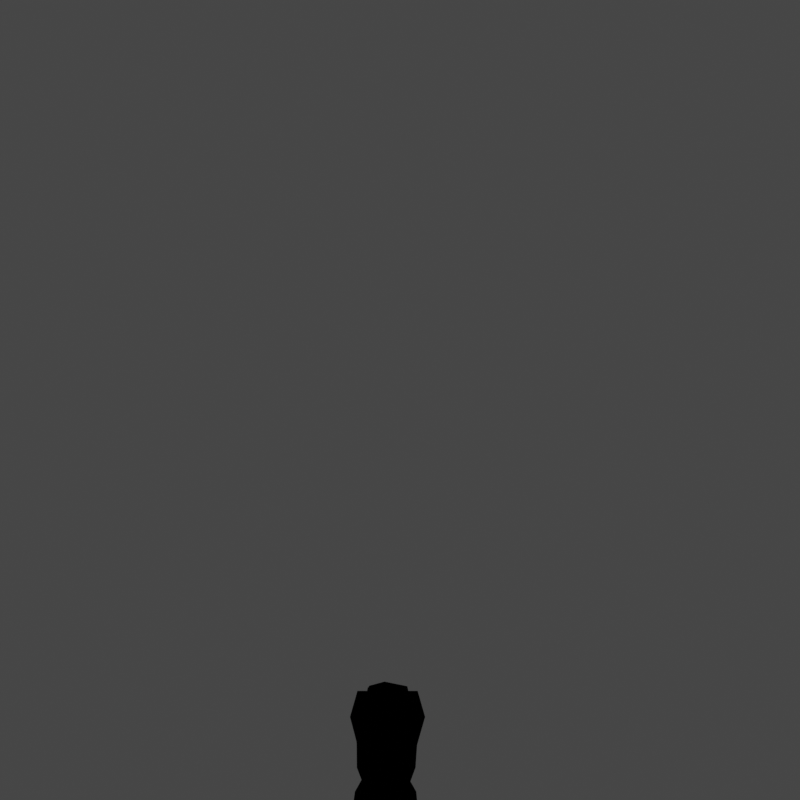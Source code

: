# Source: arms.blend  (saved by Blender 4.0.36; exported with 4.5.12 LTS)
import bpy
from mathutils import Matrix  # noqa: F401  (used for matrix-valued properties, if any)

bpy.ops.wm.read_factory_settings(use_empty=True)
scene = bpy.context.scene
scene.name = 'Scene'

# ---- collections
col_gemini0 = bpy.data.collections.new('gemini0'); scene.collection.children.link(col_gemini0)

# ---- images (referenced by path relative to the original .blend; pixels are not part of the script)
import os
ASSET_DIR = os.environ.get("B2B_ASSET_DIR", "")  # directory of the original .blend (textures are referenced by path, not embedded)
HERE = os.path.dirname(os.path.abspath(__file__))  # packed textures are extracted next to this script under _unpacked/

def load_image(name, relpath, width, height, colorspace="sRGB"):
    """Load a texture the original file referenced (path relative to the .blend, or extracted next to this script)."""
    p = next((c for c in (os.path.join(HERE, relpath), os.path.join(ASSET_DIR, relpath)) if relpath and os.path.exists(c)), "")
    if p:
        img = bpy.data.images.load(p, check_existing=True)
        img.name = name
    else:  # same state as the original file: an image datablock whose file is absent (Cycles renders it pink)
        img = bpy.data.images.new(name, width, height)
        img.source = "FILE"
        img.filepath = "//" + (relpath or name)
    img.colorspace_settings.name = colorspace
    return img
img_geminitexture_png = load_image('geminiTexture.png', 'geminiTexture.png', 1024, 1024, 'Filmic sRGB')

# ---- materials (node trees are filled in below, after node groups)
mat_gemini0material = bpy.data.materials.new('gemini0Material')
mat_gemini0material.use_transparent_shadow = False
mat_gemini0material.diffuse_color = (0.9823, 0.305, 0.5395, 1.0)
mat_gemini0material.roughness = 1.0
mat_gemini0material.specular_intensity = 0.0

# ---- node groups
ng_gemini0shading = bpy.data.node_groups.new('gemini0Shading', 'ShaderNodeTree')
_s = ng_gemini0shading.interface.new_socket(name='Color', in_out='OUTPUT', socket_type='NodeSocketColor')
_s.default_value = (0.0, 0.0, 0.0, 0.0)
_s = ng_gemini0shading.interface.new_socket(name='Color1', in_out='INPUT', socket_type='NodeSocketColor')
_s.default_value = (0.5, 0.5, 0.5, 1.0)
_s = ng_gemini0shading.interface.new_socket(name='Fac', in_out='INPUT', socket_type='NodeSocketFloat')
_s.subtype = 'FACTOR'
_s.default_value = 0.5
_s.min_value = 0.0
_s.max_value = 1.0
_N = ng_gemini0shading.nodes; _L = ng_gemini0shading.links
n0 = _N.new('ShaderNodeShaderToRGB'); n0.name = 'Shader to RGB'; n0.location = (-130, -118)
n1 = _N.new('ShaderNodeValToRGB'); n1.name = 'ColorRamp'; n1.location = (49, -21)
n1.color_ramp.interpolation = 'CONSTANT'
while len(n1.color_ramp.elements) > 1: n1.color_ramp.elements.remove(n1.color_ramp.elements[-1])
n1.color_ramp.elements[0].position = 0.0; n1.color_ramp.elements[0].color = (0.0, 0.0, 0.0, 1.0)
_e = n1.color_ramp.elements.new(0.1227); _e.color = (1.0, 1.0, 1.0, 1.0)
n2 = _N.new('ShaderNodeBsdfDiffuse'); n2.name = 'Diffuse BSDF'; n2.location = (-356, -135)
n2.inputs[0].default_value = (1.0, 1.0, 1.0, 1.0)
n3 = _N.new('NodeGroupInput'); n3.name = 'Group Input'; n3.location = (-556, 0)
n4 = _N.new('NodeGroupOutput'); n4.name = 'Group Output'; n4.location = (531, 0)
n5 = _N.new('ShaderNodeMix'); n5.name = 'Mix'; n5.location = (356, 135)
n5.width = 125
n5.data_type = 'RGBA'
n5.blend_type = 'MULTIPLY'
_L.new(n3.outputs[0], n5.inputs[6])
_L.new(n5.outputs[2], n4.inputs[0])
_L.new(n0.outputs[0], n1.inputs[0])
_L.new(n2.outputs[0], n0.inputs[0])
_L.new(n1.outputs[0], n5.inputs[7])
_L.new(n3.outputs[1], n5.inputs[0])
n4.is_active_output = True

# ---- material node trees
mat_gemini0material.use_nodes = True; mat_gemini0material.node_tree.nodes.clear()
_N = mat_gemini0material.node_tree.nodes; _L = mat_gemini0material.node_tree.links
n0 = _N.new('ShaderNodeOutputMaterial'); n0.name = 'Material Output'; n0.location = (696, 249)
n1 = _N.new('ShaderNodeTexImage'); n1.name = 'Image Texture'; n1.location = (-239, 294)
n1.width = 217
n1.image = img_geminitexture_png
n1.interpolation = 'Closest'
n1.extension = 'EXTEND'
n2 = _N.new('ShaderNodeGroup'); n2.name = 'Group'; n2.location = (218, 223)
n2.node_tree = ng_gemini0shading
n2.inputs[1].default_value = 0.5
_L.new(n1.outputs[0], n2.inputs[0])
_L.new(n2.outputs[0], n0.inputs[0])
n0.is_active_output = True

# ---- world
world_world = bpy.data.worlds.new('World'); scene.world = world_world
world_world.use_nodes = True; world_world.node_tree.nodes.clear()
_N = world_world.node_tree.nodes; _L = world_world.node_tree.links
n0 = _N.new('ShaderNodeOutputWorld'); n0.name = 'World Output'; n0.location = (300, 300)
n1 = _N.new('ShaderNodeBackground'); n1.name = 'Background'; n1.location = (10, 300)
n1.inputs[0].default_value = (0.05088, 0.05088, 0.05088, 1.0)
_L.new(n1.outputs[0], n0.inputs[0])
n0.is_active_output = True
world_world.color = (0.05088, 0.05088, 0.05088)
world_world.use_sun_shadow = False
world_world.sun_shadow_jitter_overblur = 0.0

# ---- cameras
cam_camera = bpy.data.cameras.new('Camera')
cam_camera.clip_end = 100.0
cam_camera.lens = 73.0
cam_camera.ortho_scale = 7.314

# ---- lights
light_light = bpy.data.lights.new('Light', 'POINT')
light_light.transmission_factor = 0.0
light_light.energy = 1000.0
light_light.shadow_soft_size = 0.1
light_light.shadow_maximum_resolution = 0.003
light_light.use_absolute_resolution = True

# ---- meshes
me_cube = bpy.data.meshes.new('Cube')
me_cube.from_pydata([(-1.313, -0.1173, 2.167), (-1.313, -0.1173, 2.522), (-1.313, 0.2822, 2.167), (-1.313, 0.2822, 2.522), (-0.2543, -0.05803, 2.261), (-0.2478, -0.03433, 2.496), (-0.2543, 0.2229, 2.261), (-0.2478, 0.1992, 2.496), (-1.354, 0.2059, 2.493), (-1.354, 0.2059, 2.197), (-1.354, -0.04103, 2.493), (-1.354, -0.04103, 2.197), (-0.7979, 0.236, 2.187), (-0.7464, 0.2337, 2.19), (-0.7399, 0.2339, 2.5), (-0.7907, 0.236, 2.502), (-0.7464, -0.0688, 2.19), (-0.7979, -0.07113, 2.187), (-0.7907, -0.07111, 2.502), (-0.7399, -0.069, 2.5), (-1.467, 0.2157, 2.502), (-1.467, 0.2157, 2.187), (-1.467, -0.05081, 2.502), (-1.467, -0.05081, 2.187), (-1.313, -0.1671, 2.345), (-1.313, 0.332, 2.345), (-0.2074, 0.2575, 2.376), (-0.2074, -0.09264, 2.376), (-1.354, -0.07408, 2.345), (-1.354, 0.239, 2.345), (-1.468, 0.2501, 2.345), (-1.468, -0.08526, 2.345), (-0.7943, -0.1106, 2.345), (-0.7434, -0.1079, 2.345), (-0.7434, 0.2728, 2.345), (-0.7943, 0.2755, 2.345)], [], [(1, 3, 8, 10), (7, 14, 19, 5), (26, 7, 5, 27), (28, 10, 22, 31), (2, 12, 17, 0), (27, 5, 19, 33), (15, 3, 1, 18), (34, 14, 7, 26), (32, 18, 1, 24), (13, 6, 4, 16), (15, 18, 19, 14), (13, 16, 17, 12), (32, 17, 16, 33), (34, 13, 12, 35), (25, 3, 15, 35), (2, 0, 11, 9), (25, 2, 9, 29), (24, 1, 10, 28), (10, 8, 20, 22), (29, 9, 21, 30), (9, 11, 23, 21), (8, 29, 30, 20), (0, 24, 28, 11), (3, 25, 29, 8), (2, 25, 35, 12), (14, 34, 35, 15), (18, 32, 33, 19), (17, 32, 24, 0), (13, 34, 26, 6), (4, 27, 33, 16), (11, 28, 31, 23), (6, 26, 27, 4), (29, 28, 10, 8), (29, 9, 11, 28)])
me_cube.polygons.foreach_set('use_smooth', [True] * 34)
_uv = me_cube.uv_layers.new(name='UVMap')
_uv.uv.foreach_set('vector', [0.03833, 0.7168, 0.03833, 0.7168, 0.03136, 0.7119, 0.03136, 0.7119, 0.2102, 0.7124, 0.1348, 0.7131, 0.1348, 0.7131, 0.2102, 0.7124, 0.217, 0.6922, 0.2102, 0.7124, 0.2102, 0.7124, 0.217, 0.6922, 0.03134, 0.687, 0.03136, 0.7119, 0.0123, 0.7135, 0.01221, 0.687, 0.03833, 0.6571, 0.125, 0.6605, 0.125, 0.6605, 0.03833, 0.6571, 0.217, 0.6922, 0.2102, 0.7124, 0.1348, 0.7131, 0.1342, 0.6869, 0.1262, 0.7134, 0.03833, 0.7168, 0.03833, 0.7168, 0.1262, 0.7134, 0.1342, 0.6869, 0.1348, 0.7131, 0.2102, 0.7124, 0.217, 0.6922, 0.1256, 0.6869, 0.1262, 0.7134, 0.03833, 0.7168, 0.03825, 0.6869, 0.1337, 0.6608, 0.2149, 0.6728, 0.2149, 0.6728, 0.1337, 0.6608, 0.1262, 0.7134, 0.1262, 0.7134, 0.1348, 0.7131, 0.1348, 0.7131, 0.1337, 0.6608, 0.1337, 0.6608, 0.125, 0.6605, 0.125, 0.6605, 0.1256, 0.6869, 0.125, 0.6605, 0.1337, 0.6608, 0.1342, 0.6869, 0.1342, 0.6869, 0.1337, 0.6608, 0.125, 0.6605, 0.1256, 0.6869, 0.03825, 0.6869, 0.03833, 0.7168, 0.1262, 0.7134, 0.1256, 0.6869, 0.03833, 0.6571, 0.03833, 0.6571, 0.03136, 0.662, 0.03136, 0.662, 0.03825, 0.6869, 0.03833, 0.6571, 0.03136, 0.662, 0.03134, 0.687, 0.03825, 0.6869, 0.03833, 0.7168, 0.03136, 0.7119, 0.03134, 0.687, 0.03136, 0.7119, 0.03136, 0.7119, 0.0123, 0.7135, 0.0123, 0.7135, 0.03134, 0.687, 0.03136, 0.662, 0.0123, 0.6604, 0.01221, 0.687, 0.03136, 0.662, 0.03136, 0.662, 0.0123, 0.6604, 0.0123, 0.6604, 0.03136, 0.7119, 0.03134, 0.687, 0.01221, 0.687, 0.0123, 0.7135, 0.03833, 0.6571, 0.03825, 0.6869, 0.03134, 0.687, 0.03136, 0.662, 0.03833, 0.7168, 0.03825, 0.6869, 0.03134, 0.687, 0.03136, 0.7119, 0.03833, 0.6571, 0.03825, 0.6869, 0.1256, 0.6869, 0.125, 0.6605, 0.1348, 0.7131, 0.1342, 0.6869, 0.1256, 0.6869, 0.1262, 0.7134, 0.1262, 0.7134, 0.1256, 0.6869, 0.1342, 0.6869, 0.1348, 0.7131, 0.125, 0.6605, 0.1256, 0.6869, 0.03825, 0.6869, 0.03833, 0.6571, 0.1337, 0.6608, 0.1342, 0.6869, 0.217, 0.6922, 0.2149, 0.6728, 0.2149, 0.6728, 0.217, 0.6922, 0.1342, 0.6869, 0.1337, 0.6608, 0.03136, 0.662, 0.03134, 0.687, 0.01221, 0.687, 0.0123, 0.6604, 0.2149, 0.6728, 0.217, 0.6922, 0.217, 0.6922, 0.2149, 0.6728, 0.03792, 0.7346, 0.03792, 0.7346, 0.03795, 0.7429, 0.03795, 0.7429, 0.03792, 0.7346, 0.03795, 0.7291, 0.03795, 0.7291, 0.03792, 0.7346])
_ca = me_cube.color_attributes.new('Col', 'BYTE_COLOR', 'CORNER')
_ca.data.foreach_set('color', [1.0, 1.0, 1.0, 1.0, 1.0, 1.0, 1.0, 1.0, 1.0, 1.0, 1.0, 1.0, 1.0, 1.0, 1.0, 1.0, 1.0, 1.0, 1.0, 1.0, 1.0, 1.0, 1.0, 1.0, 1.0, 1.0, 1.0, 1.0, 1.0, 1.0, 1.0, 1.0, 1.0, 1.0, 1.0, 1.0, 1.0, 1.0, 1.0, 1.0, 1.0, 1.0, 1.0, 1.0, 1.0, 1.0, 1.0, 1.0, 1.0, 1.0, 1.0, 1.0, 1.0, 1.0, 1.0, 1.0, 1.0, 1.0, 1.0, 1.0, 1.0, 1.0, 1.0, 1.0, 1.0, 1.0, 1.0, 1.0, 1.0, 1.0, 1.0, 1.0, 1.0, 1.0, 1.0, 1.0, 1.0, 1.0, 1.0, 1.0, 1.0, 1.0, 1.0, 1.0, 1.0, 1.0, 1.0, 1.0, 1.0, 1.0, 1.0, 1.0, 1.0, 1.0, 1.0, 1.0, 1.0, 1.0, 1.0, 1.0, 1.0, 1.0, 1.0, 1.0, 1.0, 1.0, 1.0, 1.0, 1.0, 1.0, 1.0, 1.0, 1.0, 1.0, 1.0, 1.0, 1.0, 1.0, 1.0, 1.0, 1.0, 1.0, 1.0, 1.0, 1.0, 1.0, 1.0, 1.0, 1.0, 1.0, 1.0, 1.0, 1.0, 1.0, 1.0, 1.0, 1.0, 1.0, 1.0, 1.0, 1.0, 1.0, 1.0, 1.0, 1.0, 1.0, 1.0, 1.0, 1.0, 1.0, 1.0, 1.0, 1.0, 1.0, 1.0, 1.0, 1.0, 1.0, 1.0, 1.0, 1.0, 1.0, 1.0, 1.0, 1.0, 1.0, 1.0, 1.0, 1.0, 1.0, 1.0, 1.0, 1.0, 1.0, 1.0, 1.0, 1.0, 1.0, 1.0, 1.0, 1.0, 1.0, 1.0, 1.0, 1.0, 1.0, 1.0, 1.0, 1.0, 1.0, 1.0, 1.0, 1.0, 1.0, 1.0, 1.0, 1.0, 1.0, 1.0, 1.0, 1.0, 1.0, 1.0, 1.0, 1.0, 1.0, 1.0, 1.0, 1.0, 1.0, 1.0, 1.0, 1.0, 1.0, 1.0, 1.0, 1.0, 1.0, 1.0, 1.0, 1.0, 1.0, 1.0, 1.0, 1.0, 1.0, 1.0, 1.0, 1.0, 1.0, 1.0, 1.0, 1.0, 1.0, 1.0, 1.0, 1.0, 1.0, 1.0, 1.0, 1.0, 1.0, 1.0, 1.0, 1.0, 1.0, 1.0, 1.0, 1.0, 1.0, 1.0, 1.0, 1.0, 1.0, 1.0, 1.0, 1.0, 1.0, 1.0, 1.0, 1.0, 1.0, 1.0, 1.0, 1.0, 1.0, 1.0, 1.0, 1.0, 1.0, 1.0, 1.0, 1.0, 1.0, 1.0, 1.0, 1.0, 1.0, 1.0, 1.0, 1.0, 1.0, 1.0, 1.0, 1.0, 1.0, 1.0, 1.0, 1.0, 1.0, 1.0, 1.0, 1.0, 1.0, 1.0, 1.0, 1.0, 1.0, 1.0, 1.0, 1.0, 1.0, 1.0, 1.0, 1.0, 1.0, 1.0, 1.0, 1.0, 1.0, 1.0, 1.0, 1.0, 1.0, 1.0, 1.0, 1.0, 1.0, 1.0, 1.0, 1.0, 1.0, 1.0, 1.0, 1.0, 1.0, 1.0, 1.0, 1.0, 1.0, 1.0, 1.0, 1.0, 1.0, 1.0, 1.0, 1.0, 1.0, 1.0, 1.0, 1.0, 1.0, 1.0, 1.0, 1.0, 1.0, 1.0, 1.0, 1.0, 1.0, 1.0, 1.0, 1.0, 1.0, 1.0, 1.0, 1.0, 1.0, 1.0, 1.0, 1.0, 1.0, 1.0, 1.0, 1.0, 1.0, 1.0, 1.0, 1.0, 1.0, 1.0, 1.0, 1.0, 1.0, 1.0, 1.0, 1.0, 1.0, 1.0, 1.0, 1.0, 1.0, 1.0, 1.0, 1.0, 1.0, 1.0, 1.0, 1.0, 1.0, 1.0, 1.0, 1.0, 1.0, 1.0, 1.0, 1.0, 1.0, 1.0, 1.0, 1.0, 1.0, 1.0, 1.0, 1.0, 1.0, 1.0, 1.0, 1.0, 1.0, 1.0, 1.0, 1.0, 1.0, 1.0, 1.0, 1.0, 1.0, 1.0, 1.0, 1.0, 1.0, 1.0, 1.0, 1.0, 1.0, 1.0, 1.0, 1.0, 1.0, 1.0, 1.0, 1.0, 1.0, 1.0, 1.0, 1.0, 1.0, 1.0, 1.0, 1.0, 1.0, 1.0, 1.0, 1.0, 1.0, 1.0, 1.0, 1.0, 1.0, 1.0, 1.0, 1.0, 1.0, 1.0, 1.0, 1.0, 1.0, 1.0, 1.0, 1.0, 1.0, 1.0, 1.0, 1.0, 1.0, 1.0, 1.0, 1.0, 1.0, 1.0, 1.0, 1.0, 1.0, 1.0, 1.0, 1.0, 1.0, 1.0, 1.0, 1.0, 1.0, 1.0, 1.0, 1.0, 1.0, 1.0, 1.0, 1.0, 1.0, 1.0, 1.0, 1.0, 1.0, 1.0, 1.0, 1.0, 1.0, 1.0, 1.0, 1.0, 1.0, 1.0, 1.0, 1.0, 1.0, 1.0, 1.0, 1.0, 1.0, 1.0, 1.0, 1.0, 1.0, 1.0, 1.0, 1.0, 1.0, 1.0, 1.0, 1.0, 1.0, 1.0, 1.0, 1.0, 1.0, 1.0, 1.0, 1.0, 1.0, 1.0, 1.0, 1.0, 1.0, 1.0, 1.0, 1.0, 1.0, 1.0, 1.0, 1.0, 1.0, 1.0, 1.0])
me_cube.materials.append(mat_gemini0material)
me_cube.update()
me_cube_021 = bpy.data.meshes.new('Cube.021')
me_cube_021.from_pydata([(-1.33, 0.09868, 2.419), (-1.334, 0.09709, 2.292), (-1.369, -0.003369, 2.332), (-1.369, -0.003259, 2.386), (-1.369, 0.1868, 2.297), (-1.368, 0.187, 2.4), (-1.468, 0.1037, 2.452), (-1.517, 0.1049, 2.252), (-1.502, -0.06231, 2.3), (-1.483, -0.06372, 2.406), (-1.498, 0.2263, 2.294), (-1.462, 0.2235, 2.427), (-1.579, 0.1044, 2.463), (-1.604, 0.1042, 2.333), (-1.636, -0.05652, 2.372), (-1.59, -0.06036, 2.427), (-1.587, 0.2239, 2.337), (-1.57, 0.2226, 2.443), (-1.887, 0.1104, 2.359), (-1.878, 0.1072, 2.274), (-1.854, -0.02348, 2.312), (-1.846, -0.02396, 2.349), (-1.809, 0.195, 2.305), (-1.815, 0.1958, 2.373), (-1.681, 0.2115, 2.354), (-1.727, 0.1045, 2.35), (-1.719, -0.05036, 2.387), (-1.718, -0.05022, 2.437), (-1.68, 0.2117, 2.451), (-1.723, 0.1065, 2.468), (-1.764, -0.06618, 2.279), (-1.796, -0.06319, 2.326), (-1.776, -0.1129, 2.277), (-1.807, -0.1099, 2.324), (-1.694, -0.06578, 2.282), (-1.695, -0.06556, 2.343), (-1.706, -0.1125, 2.281), (-1.706, -0.1123, 2.342), (-1.604, -0.07789, 2.285), (-1.637, -0.07238, 2.361), (-1.583, -0.1209, 2.291), (-1.617, -0.1154, 2.367)], [], [(1, 0, 3, 2), (4, 5, 0, 1), (7, 13, 16, 10), (6, 12, 15, 9), (1, 7, 10, 4), (3, 9, 8, 2), (4, 10, 11, 5), (5, 11, 6, 0), (0, 6, 9, 3), (27, 21, 20, 26), (25, 19, 22, 24), (10, 16, 17, 11), (11, 17, 12, 6), (19, 20, 21, 18), (22, 19, 18, 23), (26, 20, 19, 25), (24, 22, 23, 28), (28, 23, 18, 29), (29, 18, 21, 27), (12, 29, 27, 15), (17, 28, 29, 12), (16, 24, 28, 17), (14, 26, 25, 13), (13, 25, 24, 16), (15, 27, 26, 14), (30, 32, 33, 31), (36, 34, 38, 40), (32, 30, 34, 36), (33, 32, 36, 37), (31, 33, 37, 35), (30, 31, 35, 34), (38, 39, 41, 40), (37, 36, 40, 41), (35, 37, 41, 39), (34, 35, 39, 38), (7, 8, 40, 38), (14, 13, 39), (7, 38, 39, 13), (41, 15, 14, 39), (15, 41, 9), (41, 40, 8, 9), (2, 8, 7, 1)])
me_cube_021.polygons.foreach_set('use_smooth', [True] * 42)
_uv = me_cube_021.uv_layers.new(name='UVMap')
_uv.uv.foreach_set('vector', [0.2611, 0.9398, 0.2613, 0.9394, 0.2505, 0.9435, 0.2505, 0.9435, 0.2706, 0.9435, 0.2706, 0.9434, 0.2613, 0.9394, 0.2611, 0.9398, 0.262, 0.9592, 0.2619, 0.9684, 0.2745, 0.9666, 0.2748, 0.9572, 0.2618, 0.954, 0.2619, 0.9658, 0.2445, 0.9669, 0.2442, 0.9556, 0.2611, 0.9398, 0.262, 0.9592, 0.2748, 0.9572, 0.2706, 0.9435, 0.2505, 0.9435, 0.2442, 0.9556, 0.2443, 0.9576, 0.2505, 0.9435, 0.2706, 0.9435, 0.2748, 0.9572, 0.2745, 0.9534, 0.2706, 0.9434, 0.2706, 0.9434, 0.2745, 0.9534, 0.2618, 0.954, 0.2613, 0.9394, 0.2613, 0.9394, 0.2618, 0.954, 0.2442, 0.9556, 0.2505, 0.9435, 0.2456, 0.9804, 0.2484, 0.9939, 0.2484, 0.9947, 0.2456, 0.9805, 0.2619, 0.9814, 0.2622, 0.9972, 0.2715, 0.99, 0.2732, 0.9765, 0.2748, 0.9572, 0.2745, 0.9666, 0.2744, 0.9648, 0.2745, 0.9534, 0.2745, 0.9534, 0.2744, 0.9648, 0.2619, 0.9658, 0.2618, 0.954, 0.2622, 0.9972, 0.2484, 0.9947, 0.2484, 0.9939, 0.2626, 0.9982, 0.2715, 0.99, 0.2622, 0.9972, 0.2626, 0.9982, 0.2716, 0.9907, 0.2456, 0.9805, 0.2484, 0.9947, 0.2622, 0.9972, 0.2619, 0.9814, 0.2732, 0.9765, 0.2715, 0.99, 0.2716, 0.9907, 0.2732, 0.9764, 0.2732, 0.9764, 0.2716, 0.9907, 0.2626, 0.9982, 0.2621, 0.9809, 0.2621, 0.9809, 0.2626, 0.9982, 0.2484, 0.9939, 0.2456, 0.9804, 0.2619, 0.9658, 0.2621, 0.9809, 0.2456, 0.9804, 0.2445, 0.9669, 0.2744, 0.9648, 0.2732, 0.9764, 0.2621, 0.9809, 0.2619, 0.9658, 0.2745, 0.9666, 0.2732, 0.9765, 0.2732, 0.9764, 0.2744, 0.9648, 0.2449, 0.9718, 0.2456, 0.9805, 0.2619, 0.9814, 0.2619, 0.9684, 0.2619, 0.9684, 0.2619, 0.9814, 0.2732, 0.9765, 0.2745, 0.9666, 0.2445, 0.9669, 0.2456, 0.9804, 0.2456, 0.9805, 0.2449, 0.9718, 0.2439, 0.9853, 0.239, 0.9865, 0.2393, 0.9898, 0.2442, 0.9886, 0.239, 0.9791, 0.2439, 0.9779, 0.2427, 0.9684, 0.2381, 0.9662, 0.239, 0.9865, 0.2439, 0.9853, 0.2439, 0.9779, 0.239, 0.9791, 0.2393, 0.9898, 0.239, 0.9865, 0.239, 0.9791, 0.239, 0.9791, 0.2442, 0.9886, 0.2393, 0.9898, 0.239, 0.9791, 0.244, 0.9779, 0.2439, 0.9853, 0.2442, 0.9886, 0.244, 0.9779, 0.2439, 0.9779, 0.2427, 0.9684, 0.2432, 0.9719, 0.2387, 0.9697, 0.2381, 0.9662, 0.239, 0.9791, 0.239, 0.9791, 0.2381, 0.9662, 0.2387, 0.9697, 0.244, 0.9779, 0.239, 0.9791, 0.2387, 0.9697, 0.2432, 0.9719, 0.2439, 0.9779, 0.244, 0.9779, 0.2432, 0.9719, 0.2427, 0.9684, 0.262, 0.9592, 0.2443, 0.9576, 0.2381, 0.9662, 0.2427, 0.9684, 0.2449, 0.9718, 0.2619, 0.9684, 0.2432, 0.9719, 0.262, 0.9592, 0.2427, 0.9684, 0.2432, 0.9719, 0.2619, 0.9684, 0.2387, 0.9697, 0.2445, 0.9669, 0.2449, 0.9718, 0.2432, 0.9719, 0.2445, 0.9669, 0.2387, 0.9697, 0.2442, 0.9556, 0.2387, 0.9697, 0.2381, 0.9662, 0.2443, 0.9576, 0.2442, 0.9556, 0.2505, 0.9435, 0.2443, 0.9576, 0.262, 0.9592, 0.2611, 0.9398])
me_cube_021.materials.append(mat_gemini0material)
me_cube_021.update()
arm_gemini0 = bpy.data.armatures.new('Gemini0')  # bones are not reproduced

# ---- objects
ob_light = bpy.data.objects.new('Light', light_light)
ob_camera = bpy.data.objects.new('Camera', cam_camera)
ob_arms = bpy.data.objects.new('arms', me_cube)
ob_hands = bpy.data.objects.new('hands', me_cube_021)
ob_gemini0 = bpy.data.objects.new('Gemini0', arm_gemini0)

# ---- transforms, parenting, visibility, modifiers, constraints
ob_light.location = (2.669, -5.356, 5.052)
ob_light.rotation_euler = (0.6503, 0.05522, 1.866)
ob_light.lock_rotations_4d = False
ob_light.empty_display_type = 'ARROWS'
ob_light.color = (0.0, 0.0, 0.0, 0.0)
ob_light.lineart.crease_threshold = 0.0
ob_camera.location = (0.0, -9.188, 3.09)
ob_camera.rotation_euler = (1.464, 0.0, 0.0)
ob_camera.lock_rotations_4d = False
ob_camera.empty_display_type = 'ARROWS'
ob_camera.color = (0.0, 0.0, 0.0, 0.0)
ob_camera.display_type = 'WIRE'
ob_camera.lineart.crease_threshold = 0.0
ob_arms.parent = ob_gemini0
ob_arms.location = (0.0, 0.0, 0.0)
_vg = ob_arms.vertex_groups.new(name='spine')
_vg = ob_arms.vertex_groups.new(name='spine.001')
_vg = ob_arms.vertex_groups.new(name='spine.002')
_vg = ob_arms.vertex_groups.new(name='spine.003')
_vg = ob_arms.vertex_groups.new(name='spine.004')
_vg = ob_arms.vertex_groups.new(name='spine.005')
_vg = ob_arms.vertex_groups.new(name='spine.006')
_vg = ob_arms.vertex_groups.new(name='shoulder.L')
_vg = ob_arms.vertex_groups.new(name='upper_arm.L')
_vg = ob_arms.vertex_groups.new(name='forearm.L')
_vg = ob_arms.vertex_groups.new(name='hand.L')
_vg = ob_arms.vertex_groups.new(name='shoulder.R')
_vg = ob_arms.vertex_groups.new(name='upper_arm.R')
for _i, _w in zip([2, 3, 4, 5, 6, 7, 12, 13, 14, 15, 16, 17, 18, 19, 25, 26, 27, 32, 33, 34, 35], [0.002646, 0.02248, 0.9704, 0.9907, 0.9515, 0.9906, 0.2761, 0.4916, 0.8654, 0.5344, 0.59, 0.3186, 0.3469, 0.6818, 0.01903, 0.9906, 0.9913, 0.3292, 0.6505, 0.8235, 0.5208]): _vg.add([_i], _w, 'REPLACE')
_vg = ob_arms.vertex_groups.new(name='forearm.R')
for _i, _w in zip([0, 1, 2, 3, 4, 6, 8, 9, 10, 11, 12, 13, 14, 15, 16, 17, 18, 19, 20, 21, 22, 23, 24, 25, 28, 29, 30, 31, 32, 33, 34, 35], [0.5896, 0.5749, 0.8967, 0.9027, 0.00715, 0.04619, 0.8518, 0.8284, 0.7244, 0.7026, 0.7172, 0.5057, 0.1336, 0.464, 0.3938, 0.6513, 0.6278, 0.3061, 0.4998, 0.5496, 0.4233, 0.4676, 0.5704, 0.9155, 0.7725, 0.8689, 0.4926, 0.4138, 0.642, 0.335, 0.1758, 0.4779]): _vg.add([_i], _w, 'REPLACE')
_vg = ob_arms.vertex_groups.new(name='hand.R')
for _i, _w in zip([0, 1, 2, 3, 8, 9, 10, 11, 17, 18, 20, 21, 22, 23, 24, 25, 28, 29, 30, 31, 32], [0.3902, 0.4093, 0.07693, 0.06102, 0.1328, 0.1568, 0.2671, 0.286, 0.01035, 0.0006082, 0.4917, 0.4411, 0.5716, 0.5251, 0.4134, 0.04999, 0.2214, 0.1202, 0.5003, 0.5821, 0.007537]): _vg.add([_i], _w, 'REPLACE')
_vg = ob_arms.vertex_groups.new(name='pelvis.L')
_vg = ob_arms.vertex_groups.new(name='pelvis.R')
_vg = ob_arms.vertex_groups.new(name='thigh.L')
_vg = ob_arms.vertex_groups.new(name='shin.L')
_vg = ob_arms.vertex_groups.new(name='foot.L')
_vg = ob_arms.vertex_groups.new(name='toe.L')
_vg = ob_arms.vertex_groups.new(name='heel.02.L')
_vg = ob_arms.vertex_groups.new(name='thigh.R')
_vg = ob_arms.vertex_groups.new(name='shin.R')
_vg = ob_arms.vertex_groups.new(name='foot.R')
_vg = ob_arms.vertex_groups.new(name='toe.R')
_vg = ob_arms.vertex_groups.new(name='heel.02.R')
_m = ob_arms.modifiers.new('Mirror', 'MIRROR')
_m = ob_arms.modifiers.new('Armature', 'ARMATURE')
_m.object = ob_gemini0
_m = ob_arms.modifiers.new('Triangulate', 'TRIANGULATE')
ob_hands.parent = ob_gemini0
ob_hands.location = (0.0, 0.0, 0.0)
_vg = ob_hands.vertex_groups.new(name='spine')
_vg = ob_hands.vertex_groups.new(name='spine.001')
_vg = ob_hands.vertex_groups.new(name='spine.002')
_vg = ob_hands.vertex_groups.new(name='spine.003')
_vg = ob_hands.vertex_groups.new(name='spine.004')
_vg = ob_hands.vertex_groups.new(name='spine.005')
_vg = ob_hands.vertex_groups.new(name='spine.006')
_vg = ob_hands.vertex_groups.new(name='shoulder.L')
_vg = ob_hands.vertex_groups.new(name='upper_arm.L')
_vg = ob_hands.vertex_groups.new(name='forearm.L')
_vg = ob_hands.vertex_groups.new(name='hand.L')
_vg = ob_hands.vertex_groups.new(name='shoulder.R')
_vg = ob_hands.vertex_groups.new(name='upper_arm.R')
_vg = ob_hands.vertex_groups.new(name='forearm.R')
for _i, _w in zip([39], [0.003714]): _vg.add([_i], _w, 'REPLACE')
_vg = ob_hands.vertex_groups.new(name='hand.R')
for _i, _w in zip([0, 1, 2, 3, 4, 5, 6, 7, 8, 9, 10, 11, 12, 13, 14, 15, 16, 17, 18, 19, 20, 21, 22, 23, 24, 25, 26, 27, 28, 29, 30, 31, 32, 33, 34, 35, 36, 37, 38, 39, 40, 41], [1.0, 0.9998, 0.9995, 0.9996, 0.9999, 1.0, 0.9999, 0.9997, 0.9964, 0.998, 0.9999, 0.9999, 0.9996, 0.9994, 0.9818, 0.9944, 0.9998, 0.9999, 0.9999, 0.9999, 0.9992, 0.9993, 0.9997, 0.9998, 0.9997, 0.9983, 0.9953, 0.9975, 0.9998, 0.9997, 0.9801, 0.9799, 0.9803, 0.9801, 0.9805, 0.9778, 0.9808, 0.9801, 0.9859, 0.9731, 0.9887, 0.9853]): _vg.add([_i], _w, 'REPLACE')
_vg = ob_hands.vertex_groups.new(name='pelvis.L')
_vg = ob_hands.vertex_groups.new(name='pelvis.R')
_vg = ob_hands.vertex_groups.new(name='thigh.L')
_vg = ob_hands.vertex_groups.new(name='shin.L')
_vg = ob_hands.vertex_groups.new(name='foot.L')
_vg = ob_hands.vertex_groups.new(name='toe.L')
_vg = ob_hands.vertex_groups.new(name='heel.02.L')
_vg = ob_hands.vertex_groups.new(name='thigh.R')
_vg = ob_hands.vertex_groups.new(name='shin.R')
_vg = ob_hands.vertex_groups.new(name='foot.R')
_vg = ob_hands.vertex_groups.new(name='toe.R')
_vg = ob_hands.vertex_groups.new(name='heel.02.R')
_m = ob_hands.modifiers.new('Mirror', 'MIRROR')
_m = ob_hands.modifiers.new('Armature', 'ARMATURE')
_m.object = ob_gemini0
_m = ob_hands.modifiers.new('Triangulate', 'TRIANGULATE')
ob_gemini0.location = (0.0, 0.0, -2.5)
ob_gemini0.rotation_euler = (0.0, -0.0, 1.571)
ob_gemini0.show_in_front = True

# ---- collection membership
scene.collection.objects.link(ob_light)
scene.collection.objects.link(ob_camera)
col_gemini0.objects.link(ob_arms)
col_gemini0.objects.link(ob_hands)
col_gemini0.objects.link(ob_gemini0)

# ---- scene / render settings (as saved in the file)
scene.camera = ob_camera
scene.frame_start = 1; scene.frame_end = 96; scene.frame_set(1)
scene.render.engine = 'BLENDER_EEVEE_NEXT'
scene.render.image_settings.file_format = 'FFMPEG'
scene.render.image_settings.color_mode = 'RGB'
scene.render.resolution_x = 720
scene.render.resolution_y = 720
scene.cycles.sampling_pattern = 'TABULATED_SOBOL'
scene.cycles.use_light_tree = False
scene.view_settings.view_transform = 'Filmic'
bpy.context.view_layer.update()
